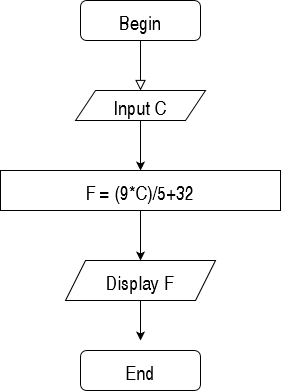

The diagram above was exported from draw.io. Its source (the exported page's mxGraphModel, read from the mxfile embedded in the PNG):
<mxGraphModel dx="868" dy="440" grid="1" gridSize="20" guides="1" tooltips="1" connect="1" arrows="1" fold="1" page="1" pageScale="1" pageWidth="827" pageHeight="1169" math="0" shadow="0">
  <root>
    <mxCell id="WIyWlLk6GJQsqaUBKTNV-0" />
    <mxCell id="WIyWlLk6GJQsqaUBKTNV-1" parent="WIyWlLk6GJQsqaUBKTNV-0" />
    <mxCell id="WIyWlLk6GJQsqaUBKTNV-3" value="Begin&lt;span style=&quot;white-space: pre; font-size: 20px;&quot;&gt;&lt;/span&gt;" style="rounded=1;whiteSpace=wrap;html=1;fontSize=20;glass=0;strokeWidth=1;shadow=0;" parent="WIyWlLk6GJQsqaUBKTNV-1" vertex="1">
      <mxGeometry x="160" y="80" width="120" height="40" as="geometry" />
    </mxCell>
    <mxCell id="WIyWlLk6GJQsqaUBKTNV-11" value="End" style="rounded=1;whiteSpace=wrap;html=1;fontSize=20;glass=0;strokeWidth=1;shadow=0;" parent="WIyWlLk6GJQsqaUBKTNV-1" vertex="1">
      <mxGeometry x="160" y="430" width="120" height="40" as="geometry" />
    </mxCell>
    <mxCell id="ohm0VpvohIOByIf4B_bc-3" style="edgeStyle=orthogonalEdgeStyle;rounded=0;orthogonalLoop=1;jettySize=auto;html=1;" parent="WIyWlLk6GJQsqaUBKTNV-1" source="ohm0VpvohIOByIf4B_bc-1" edge="1">
      <mxGeometry relative="1" as="geometry">
        <mxPoint x="220" y="250" as="targetPoint" />
      </mxGeometry>
    </mxCell>
    <mxCell id="ohm0VpvohIOByIf4B_bc-1" value="Input C" style="shape=parallelogram;perimeter=parallelogramPerimeter;whiteSpace=wrap;html=1;fixedSize=1;fontSize=20;" parent="WIyWlLk6GJQsqaUBKTNV-1" vertex="1">
      <mxGeometry x="155" y="170" width="130" height="30" as="geometry" />
    </mxCell>
    <mxCell id="WIyWlLk6GJQsqaUBKTNV-2" value="" style="rounded=0;html=1;jettySize=auto;orthogonalLoop=1;fontSize=11;endArrow=block;endFill=0;endSize=8;strokeWidth=1;shadow=0;labelBackgroundColor=none;edgeStyle=orthogonalEdgeStyle;" parent="WIyWlLk6GJQsqaUBKTNV-1" source="WIyWlLk6GJQsqaUBKTNV-3" edge="1">
      <mxGeometry relative="1" as="geometry">
        <mxPoint x="220" y="170" as="targetPoint" />
      </mxGeometry>
    </mxCell>
    <mxCell id="ohm0VpvohIOByIf4B_bc-7" style="edgeStyle=orthogonalEdgeStyle;rounded=0;orthogonalLoop=1;jettySize=auto;html=1;" parent="WIyWlLk6GJQsqaUBKTNV-1" source="ohm0VpvohIOByIf4B_bc-4" edge="1">
      <mxGeometry relative="1" as="geometry">
        <mxPoint x="220" y="340" as="targetPoint" />
      </mxGeometry>
    </mxCell>
    <mxCell id="ohm0VpvohIOByIf4B_bc-4" value="F = (9*C)/5+32" style="rounded=0;whiteSpace=wrap;html=1;fontSize=20;" parent="WIyWlLk6GJQsqaUBKTNV-1" vertex="1">
      <mxGeometry x="80" y="250" width="280" height="40" as="geometry" />
    </mxCell>
    <mxCell id="ohm0VpvohIOByIf4B_bc-8" style="edgeStyle=orthogonalEdgeStyle;rounded=0;orthogonalLoop=1;jettySize=auto;html=1;" parent="WIyWlLk6GJQsqaUBKTNV-1" source="ohm0VpvohIOByIf4B_bc-5" edge="1">
      <mxGeometry relative="1" as="geometry">
        <mxPoint x="220" y="420" as="targetPoint" />
      </mxGeometry>
    </mxCell>
    <mxCell id="ohm0VpvohIOByIf4B_bc-5" value="Display F" style="shape=parallelogram;perimeter=parallelogramPerimeter;whiteSpace=wrap;html=1;fixedSize=1;fontSize=20;" parent="WIyWlLk6GJQsqaUBKTNV-1" vertex="1">
      <mxGeometry x="145" y="340" width="150" height="40" as="geometry" />
    </mxCell>
  </root>
</mxGraphModel>